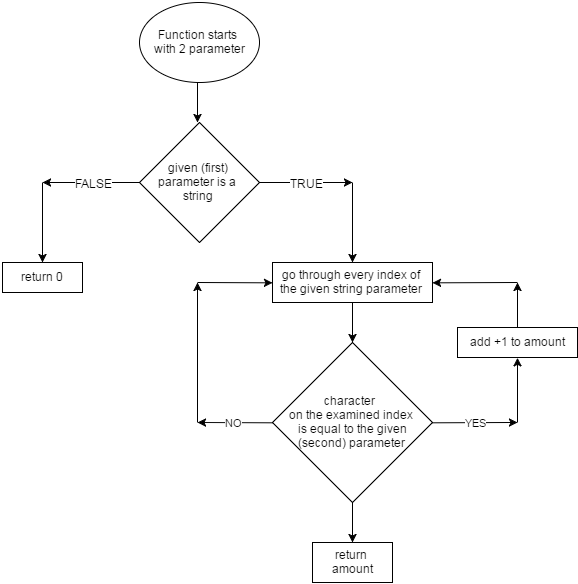

The diagram above was exported from draw.io. Its source (the exported page's mxGraphModel, read from the mxfile embedded in the PNG):
<mxGraphModel dx="1460" dy="738" grid="1" gridSize="10" guides="1" tooltips="1" connect="1" arrows="1" fold="1" page="1" pageScale="1" pageWidth="826" pageHeight="1169" background="#ffffff" math="0" shadow="0">
  <root>
    <mxCell id="0" />
    <mxCell id="1" parent="0" />
    <mxCell id="2" value="Function starts&amp;nbsp;&lt;div&gt;with 2 parameter&lt;/div&gt;" style="ellipse;whiteSpace=wrap;html=1;" vertex="1" parent="1">
      <mxGeometry x="287" y="55" width="120" height="80" as="geometry" />
    </mxCell>
    <mxCell id="7" value="" style="endArrow=classic;html=1;" edge="1" parent="1">
      <mxGeometry width="50" height="50" relative="1" as="geometry">
        <mxPoint x="345" y="135" as="sourcePoint" />
        <mxPoint x="345" y="175" as="targetPoint" />
      </mxGeometry>
    </mxCell>
    <mxCell id="8" value="" style="endArrow=classic;html=1;exitX=0;exitY=0.5;" edge="1" parent="1">
      <mxGeometry width="50" height="50" relative="1" as="geometry">
        <mxPoint x="287" y="235" as="sourcePoint" />
        <mxPoint x="190" y="235" as="targetPoint" />
      </mxGeometry>
    </mxCell>
    <mxCell id="9" value="FALSE" style="text;html=1;resizable=0;points=[];align=center;verticalAlign=middle;labelBackgroundColor=#ffffff;" vertex="1" connectable="0" parent="8">
      <mxGeometry x="0.2165" relative="1" as="geometry">
        <mxPoint x="12" as="offset" />
      </mxGeometry>
    </mxCell>
    <mxCell id="10" value="" style="endArrow=classic;html=1;" edge="1" parent="1">
      <mxGeometry width="50" height="50" relative="1" as="geometry">
        <mxPoint x="190" y="235" as="sourcePoint" />
        <mxPoint x="190" y="315" as="targetPoint" />
      </mxGeometry>
    </mxCell>
    <mxCell id="11" value="return 0" style="whiteSpace=wrap;html=1;" vertex="1" parent="1">
      <mxGeometry x="150" y="315" width="80" height="30" as="geometry" />
    </mxCell>
    <mxCell id="12" value="" style="endArrow=classic;html=1;exitX=1;exitY=0.5;" edge="1" parent="1">
      <mxGeometry width="50" height="50" relative="1" as="geometry">
        <mxPoint x="407" y="235" as="sourcePoint" />
        <mxPoint x="500" y="235" as="targetPoint" />
      </mxGeometry>
    </mxCell>
    <mxCell id="13" value="TRUE" style="text;html=1;resizable=0;points=[];align=center;verticalAlign=middle;labelBackgroundColor=#ffffff;" vertex="1" connectable="0" parent="12">
      <mxGeometry x="0.1183" relative="1" as="geometry">
        <mxPoint x="-5" as="offset" />
      </mxGeometry>
    </mxCell>
    <mxCell id="14" value="" style="endArrow=classic;html=1;" edge="1" parent="1">
      <mxGeometry width="50" height="50" relative="1" as="geometry">
        <mxPoint x="500" y="235" as="sourcePoint" />
        <mxPoint x="500" y="315" as="targetPoint" />
      </mxGeometry>
    </mxCell>
    <mxCell id="15" value="go through every index of the given string parameter" style="whiteSpace=wrap;html=1;" vertex="1" parent="1">
      <mxGeometry x="420" y="315" width="160" height="40" as="geometry" />
    </mxCell>
    <mxCell id="16" value="" style="endArrow=classic;html=1;exitX=0.5;exitY=1;" edge="1" parent="1" source="15">
      <mxGeometry width="50" height="50" relative="1" as="geometry">
        <mxPoint x="60" y="425" as="sourcePoint" />
        <mxPoint x="500" y="395" as="targetPoint" />
      </mxGeometry>
    </mxCell>
    <mxCell id="18" value="character&amp;nbsp;&lt;div&gt;on the examined index&lt;/div&gt;&lt;div&gt;&amp;nbsp;is equal to the given (second)&amp;nbsp;&lt;span&gt;parameter&lt;/span&gt;&lt;/div&gt;" style="rhombus;whiteSpace=wrap;html=1;" vertex="1" parent="1">
      <mxGeometry x="420" y="395" width="160" height="160" as="geometry" />
    </mxCell>
    <mxCell id="19" value="given (first) parameter is a&amp;nbsp;&lt;div&gt;string&lt;/div&gt;" style="rhombus;whiteSpace=wrap;html=1;" vertex="1" parent="1">
      <mxGeometry x="287" y="175" width="120" height="120" as="geometry" />
    </mxCell>
    <mxCell id="20" value="NO" style="endArrow=classic;html=1;exitX=0;exitY=0.5;" edge="1" parent="1" source="18">
      <mxGeometry width="50" height="50" relative="1" as="geometry">
        <mxPoint x="155" y="625" as="sourcePoint" />
        <mxPoint x="345" y="475" as="targetPoint" />
      </mxGeometry>
    </mxCell>
    <mxCell id="21" value="" style="endArrow=classic;html=1;" edge="1" parent="1">
      <mxGeometry width="50" height="50" relative="1" as="geometry">
        <mxPoint x="345" y="475" as="sourcePoint" />
        <mxPoint x="345" y="335" as="targetPoint" />
      </mxGeometry>
    </mxCell>
    <mxCell id="22" value="" style="endArrow=classic;html=1;entryX=0;entryY=0.5;" edge="1" parent="1" target="15">
      <mxGeometry width="50" height="50" relative="1" as="geometry">
        <mxPoint x="345" y="335" as="sourcePoint" />
        <mxPoint x="205" y="575" as="targetPoint" />
      </mxGeometry>
    </mxCell>
    <mxCell id="23" value="YES" style="endArrow=classic;html=1;exitX=1;exitY=0.5;" edge="1" parent="1" source="18">
      <mxGeometry width="50" height="50" relative="1" as="geometry">
        <mxPoint x="155" y="625" as="sourcePoint" />
        <mxPoint x="665" y="475" as="targetPoint" />
      </mxGeometry>
    </mxCell>
    <mxCell id="24" value="add +1 to amount" style="whiteSpace=wrap;html=1;" vertex="1" parent="1">
      <mxGeometry x="605" y="380" width="120" height="30" as="geometry" />
    </mxCell>
    <mxCell id="25" value="" style="endArrow=classic;html=1;entryX=0.5;entryY=1;" edge="1" parent="1" target="24">
      <mxGeometry width="50" height="50" relative="1" as="geometry">
        <mxPoint x="665" y="475" as="sourcePoint" />
        <mxPoint x="205" y="575" as="targetPoint" />
      </mxGeometry>
    </mxCell>
    <mxCell id="26" value="" style="endArrow=classic;html=1;exitX=0.5;exitY=0;" edge="1" parent="1" source="24">
      <mxGeometry width="50" height="50" relative="1" as="geometry">
        <mxPoint x="155" y="625" as="sourcePoint" />
        <mxPoint x="665" y="335" as="targetPoint" />
      </mxGeometry>
    </mxCell>
    <mxCell id="27" value="" style="endArrow=classic;html=1;entryX=1;entryY=0.5;" edge="1" parent="1" target="15">
      <mxGeometry width="50" height="50" relative="1" as="geometry">
        <mxPoint x="665" y="335" as="sourcePoint" />
        <mxPoint x="585" y="335" as="targetPoint" />
      </mxGeometry>
    </mxCell>
    <mxCell id="28" value="return&amp;nbsp;&lt;div&gt;amount&lt;/div&gt;" style="whiteSpace=wrap;html=1;" vertex="1" parent="1">
      <mxGeometry x="460" y="595" width="80" height="40" as="geometry" />
    </mxCell>
    <mxCell id="29" value="" style="endArrow=classic;html=1;exitX=0.5;exitY=1;" edge="1" parent="1" source="18" target="28">
      <mxGeometry width="50" height="50" relative="1" as="geometry">
        <mxPoint x="155" y="705" as="sourcePoint" />
        <mxPoint x="205" y="655" as="targetPoint" />
      </mxGeometry>
    </mxCell>
  </root>
</mxGraphModel>